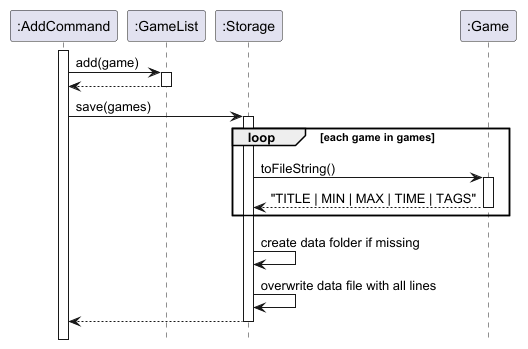

The diagram above was rendered by PlantUML. Its source (embedded in the PNG):
@startuml
' Saving games after a command changes the collection (add shown here)
hide footbox

participant ":AddCommand" as C
participant ":GameList" as GL
participant ":Storage" as S
participant ":Game" as G

activate C
C -> GL : add(game)
activate GL
GL --> C
deactivate GL

C -> S : save(games)
activate S
loop each game in games
  S -> G : toFileString()
  activate G
  G --> S : "TITLE | MIN | MAX | TIME | TAGS"
  deactivate G
end
S -> S : create data folder if missing
S -> S : overwrite data file with all lines
S --> C
deactivate S
@enduml